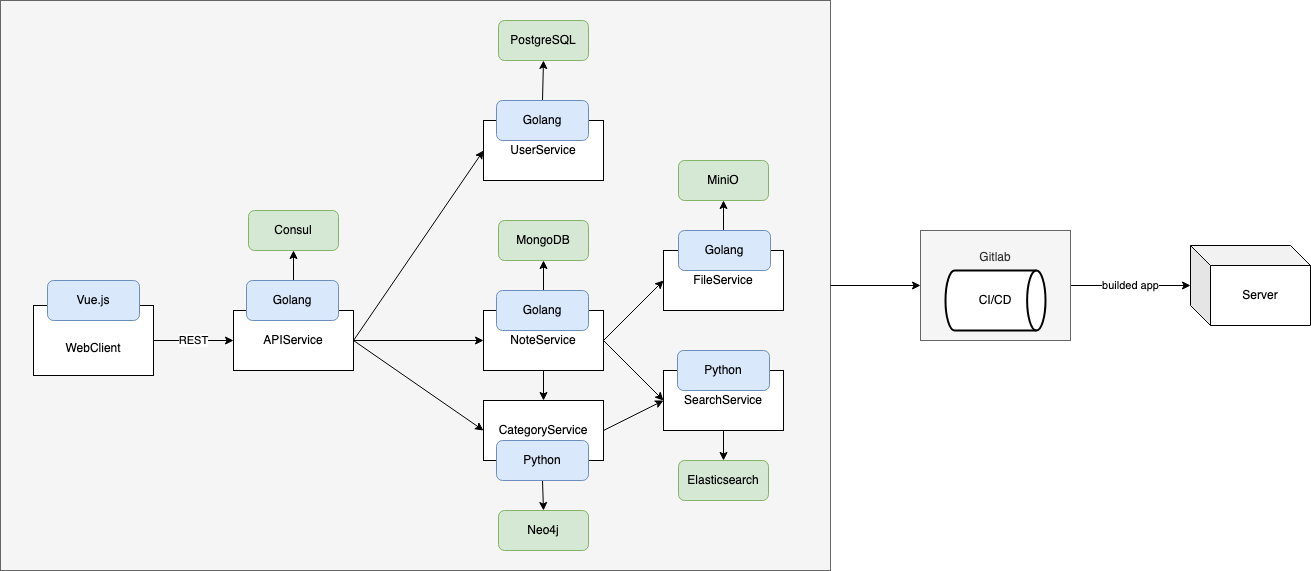

The diagram above was exported from draw.io. Its source (the exported page's mxGraphModel, read from the mxfile embedded in the PNG):
<mxGraphModel dx="1773" dy="1758" grid="1" gridSize="10" guides="1" tooltips="1" connect="1" arrows="1" fold="1" page="1" pageScale="1" pageWidth="827" pageHeight="1169" math="0" shadow="0">
  <root>
    <mxCell id="0" />
    <mxCell id="1" parent="0" />
    <mxCell id="u9UDaINSA88u8w1xt_NK-46" value="" style="rounded=0;whiteSpace=wrap;html=1;fillColor=#f5f5f5;fontColor=#333333;strokeColor=#666666;" vertex="1" parent="1">
      <mxGeometry x="-430" y="-20" width="830" height="570" as="geometry" />
    </mxCell>
    <mxCell id="u9UDaINSA88u8w1xt_NK-13" value="Consul" style="rounded=1;whiteSpace=wrap;html=1;fillColor=#d5e8d4;strokeColor=#82b366;" vertex="1" parent="1">
      <mxGeometry x="-182" y="190" width="90" height="40" as="geometry" />
    </mxCell>
    <mxCell id="u9UDaINSA88u8w1xt_NK-17" value="MongoDB" style="rounded=1;whiteSpace=wrap;html=1;fillColor=#d5e8d4;strokeColor=#82b366;" vertex="1" parent="1">
      <mxGeometry x="68" y="200" width="90" height="40" as="geometry" />
    </mxCell>
    <mxCell id="u9UDaINSA88u8w1xt_NK-18" value="MiniO" style="rounded=1;whiteSpace=wrap;html=1;fillColor=#d5e8d4;strokeColor=#82b366;" vertex="1" parent="1">
      <mxGeometry x="248" y="140" width="90" height="40" as="geometry" />
    </mxCell>
    <mxCell id="u9UDaINSA88u8w1xt_NK-19" value="Neo4j" style="rounded=1;whiteSpace=wrap;html=1;fillColor=#d5e8d4;strokeColor=#82b366;" vertex="1" parent="1">
      <mxGeometry x="68" y="490" width="90" height="40" as="geometry" />
    </mxCell>
    <mxCell id="u9UDaINSA88u8w1xt_NK-36" value="" style="group" vertex="1" connectable="0" parent="1">
      <mxGeometry x="490" y="210" width="375" height="110" as="geometry" />
    </mxCell>
    <mxCell id="u9UDaINSA88u8w1xt_NK-1" value="Server" style="shape=cube;whiteSpace=wrap;html=1;boundedLbl=1;backgroundOutline=1;darkOpacity=0.05;darkOpacity2=0.1;" vertex="1" parent="u9UDaINSA88u8w1xt_NK-36">
      <mxGeometry x="270" y="15" width="120" height="80" as="geometry" />
    </mxCell>
    <mxCell id="u9UDaINSA88u8w1xt_NK-3" value="builded app" style="edgeStyle=orthogonalEdgeStyle;rounded=0;orthogonalLoop=1;jettySize=auto;html=1;exitX=1;exitY=0.5;exitDx=0;exitDy=0;entryX=0;entryY=0.5;entryDx=0;entryDy=0;entryPerimeter=0;" edge="1" parent="u9UDaINSA88u8w1xt_NK-36" source="u9UDaINSA88u8w1xt_NK-6" target="u9UDaINSA88u8w1xt_NK-1">
      <mxGeometry relative="1" as="geometry" />
    </mxCell>
    <mxCell id="u9UDaINSA88u8w1xt_NK-35" value="" style="group" vertex="1" connectable="0" parent="u9UDaINSA88u8w1xt_NK-36">
      <mxGeometry width="150" height="110" as="geometry" />
    </mxCell>
    <mxCell id="u9UDaINSA88u8w1xt_NK-6" value="Gitlab&lt;br&gt;&lt;br&gt;&lt;br&gt;&lt;br&gt;&lt;br&gt;" style="rounded=0;whiteSpace=wrap;html=1;fillColor=#f5f5f5;fontColor=#333333;strokeColor=#666666;" vertex="1" parent="u9UDaINSA88u8w1xt_NK-35">
      <mxGeometry width="150" height="110" as="geometry" />
    </mxCell>
    <mxCell id="u9UDaINSA88u8w1xt_NK-2" value="CI/CD" style="strokeWidth=2;html=1;shape=mxgraph.flowchart.direct_data;whiteSpace=wrap;" vertex="1" parent="u9UDaINSA88u8w1xt_NK-35">
      <mxGeometry x="25" y="40" width="100" height="60" as="geometry" />
    </mxCell>
    <mxCell id="u9UDaINSA88u8w1xt_NK-48" style="edgeStyle=none;rounded=0;orthogonalLoop=1;jettySize=auto;html=1;exitX=1;exitY=0.5;exitDx=0;exitDy=0;entryX=0;entryY=0.5;entryDx=0;entryDy=0;" edge="1" parent="1" source="u9UDaINSA88u8w1xt_NK-46" target="u9UDaINSA88u8w1xt_NK-6">
      <mxGeometry relative="1" as="geometry" />
    </mxCell>
    <mxCell id="u9UDaINSA88u8w1xt_NK-24" value="PostgreSQL" style="rounded=1;whiteSpace=wrap;html=1;fillColor=#d5e8d4;strokeColor=#82b366;" vertex="1" parent="1">
      <mxGeometry x="68" width="90" height="40" as="geometry" />
    </mxCell>
    <mxCell id="u9UDaINSA88u8w1xt_NK-49" style="edgeStyle=none;rounded=0;orthogonalLoop=1;jettySize=auto;html=1;exitX=0.5;exitY=0;exitDx=0;exitDy=0;entryX=0.5;entryY=1;entryDx=0;entryDy=0;startArrow=none;" edge="1" parent="1" source="u9UDaINSA88u8w1xt_NK-50" target="u9UDaINSA88u8w1xt_NK-24">
      <mxGeometry relative="1" as="geometry" />
    </mxCell>
    <mxCell id="u9UDaINSA88u8w1xt_NK-8" value="Elasticsearch" style="rounded=1;whiteSpace=wrap;html=1;fillColor=#d5e8d4;strokeColor=#82b366;" vertex="1" parent="1">
      <mxGeometry x="248" y="440" width="90" height="40" as="geometry" />
    </mxCell>
    <mxCell id="u9UDaINSA88u8w1xt_NK-58" style="edgeStyle=none;rounded=0;orthogonalLoop=1;jettySize=auto;html=1;exitX=0.5;exitY=0;exitDx=0;exitDy=0;entryX=0.5;entryY=1;entryDx=0;entryDy=0;" edge="1" parent="1" source="u9UDaINSA88u8w1xt_NK-14" target="u9UDaINSA88u8w1xt_NK-17">
      <mxGeometry relative="1" as="geometry" />
    </mxCell>
    <mxCell id="u9UDaINSA88u8w1xt_NK-14" value="NoteService" style="rounded=0;whiteSpace=wrap;html=1;" vertex="1" parent="1">
      <mxGeometry x="53" y="290" width="120" height="60" as="geometry" />
    </mxCell>
    <mxCell id="u9UDaINSA88u8w1xt_NK-56" style="edgeStyle=none;rounded=0;orthogonalLoop=1;jettySize=auto;html=1;exitX=0.5;exitY=0;exitDx=0;exitDy=0;entryX=0.5;entryY=1;entryDx=0;entryDy=0;" edge="1" parent="1" source="u9UDaINSA88u8w1xt_NK-15" target="u9UDaINSA88u8w1xt_NK-18">
      <mxGeometry relative="1" as="geometry" />
    </mxCell>
    <mxCell id="u9UDaINSA88u8w1xt_NK-15" value="FileService" style="rounded=0;whiteSpace=wrap;html=1;" vertex="1" parent="1">
      <mxGeometry x="233" y="230" width="120" height="60" as="geometry" />
    </mxCell>
    <mxCell id="u9UDaINSA88u8w1xt_NK-41" style="edgeStyle=none;rounded=0;orthogonalLoop=1;jettySize=auto;html=1;exitX=1;exitY=0.5;exitDx=0;exitDy=0;entryX=0;entryY=0.5;entryDx=0;entryDy=0;" edge="1" parent="1" source="u9UDaINSA88u8w1xt_NK-14" target="u9UDaINSA88u8w1xt_NK-15">
      <mxGeometry relative="1" as="geometry" />
    </mxCell>
    <mxCell id="u9UDaINSA88u8w1xt_NK-53" style="edgeStyle=none;rounded=0;orthogonalLoop=1;jettySize=auto;html=1;exitX=0.5;exitY=1;exitDx=0;exitDy=0;entryX=0.5;entryY=0;entryDx=0;entryDy=0;startArrow=none;" edge="1" parent="1" source="u9UDaINSA88u8w1xt_NK-52" target="u9UDaINSA88u8w1xt_NK-19">
      <mxGeometry relative="1" as="geometry" />
    </mxCell>
    <mxCell id="u9UDaINSA88u8w1xt_NK-16" value="CategoryService" style="rounded=0;whiteSpace=wrap;html=1;" vertex="1" parent="1">
      <mxGeometry x="53" y="380" width="120" height="60" as="geometry" />
    </mxCell>
    <mxCell id="u9UDaINSA88u8w1xt_NK-42" style="edgeStyle=none;rounded=0;orthogonalLoop=1;jettySize=auto;html=1;exitX=0.5;exitY=1;exitDx=0;exitDy=0;entryX=0.5;entryY=0;entryDx=0;entryDy=0;" edge="1" parent="1" source="u9UDaINSA88u8w1xt_NK-14" target="u9UDaINSA88u8w1xt_NK-16">
      <mxGeometry relative="1" as="geometry" />
    </mxCell>
    <mxCell id="u9UDaINSA88u8w1xt_NK-23" value="UserService" style="rounded=0;whiteSpace=wrap;html=1;" vertex="1" parent="1">
      <mxGeometry x="53" y="100" width="120" height="60" as="geometry" />
    </mxCell>
    <mxCell id="u9UDaINSA88u8w1xt_NK-32" value="" style="group" vertex="1" connectable="0" parent="1">
      <mxGeometry x="233" y="330" width="120" height="80" as="geometry" />
    </mxCell>
    <mxCell id="u9UDaINSA88u8w1xt_NK-22" value="SearchService" style="rounded=0;whiteSpace=wrap;html=1;movable=1;resizable=1;rotatable=1;deletable=1;editable=1;connectable=1;" vertex="1" parent="u9UDaINSA88u8w1xt_NK-32">
      <mxGeometry y="20" width="120" height="60" as="geometry" />
    </mxCell>
    <mxCell id="u9UDaINSA88u8w1xt_NK-30" value="Python" style="rounded=1;whiteSpace=wrap;html=1;fillColor=#dae8fc;strokeColor=#6c8ebf;movable=1;resizable=1;rotatable=1;deletable=1;editable=1;connectable=1;" vertex="1" parent="u9UDaINSA88u8w1xt_NK-32">
      <mxGeometry x="14" width="92" height="40" as="geometry" />
    </mxCell>
    <mxCell id="u9UDaINSA88u8w1xt_NK-43" style="edgeStyle=none;rounded=0;orthogonalLoop=1;jettySize=auto;html=1;exitX=1;exitY=0.5;exitDx=0;exitDy=0;entryX=0;entryY=0.5;entryDx=0;entryDy=0;" edge="1" parent="1" source="u9UDaINSA88u8w1xt_NK-14" target="u9UDaINSA88u8w1xt_NK-22">
      <mxGeometry relative="1" as="geometry" />
    </mxCell>
    <mxCell id="u9UDaINSA88u8w1xt_NK-37" value="" style="group" vertex="1" connectable="0" parent="1">
      <mxGeometry x="-397" y="260" width="320" height="95" as="geometry" />
    </mxCell>
    <mxCell id="u9UDaINSA88u8w1xt_NK-33" value="" style="group" vertex="1" connectable="0" parent="u9UDaINSA88u8w1xt_NK-37">
      <mxGeometry x="200" width="120" height="90" as="geometry" />
    </mxCell>
    <mxCell id="u9UDaINSA88u8w1xt_NK-21" value="APIService" style="rounded=0;whiteSpace=wrap;html=1;" vertex="1" parent="u9UDaINSA88u8w1xt_NK-33">
      <mxGeometry y="30" width="120" height="60" as="geometry" />
    </mxCell>
    <mxCell id="u9UDaINSA88u8w1xt_NK-34" value="" style="group" vertex="1" connectable="0" parent="u9UDaINSA88u8w1xt_NK-37">
      <mxGeometry width="120" height="95" as="geometry" />
    </mxCell>
    <mxCell id="u9UDaINSA88u8w1xt_NK-25" value="&lt;br&gt;WebClient" style="rounded=0;whiteSpace=wrap;html=1;" vertex="1" parent="u9UDaINSA88u8w1xt_NK-34">
      <mxGeometry y="25" width="120" height="70" as="geometry" />
    </mxCell>
    <mxCell id="u9UDaINSA88u8w1xt_NK-26" value="Vue.js" style="rounded=1;whiteSpace=wrap;html=1;fillColor=#dae8fc;strokeColor=#6c8ebf;" vertex="1" parent="u9UDaINSA88u8w1xt_NK-34">
      <mxGeometry x="14" width="92" height="40" as="geometry" />
    </mxCell>
    <mxCell id="u9UDaINSA88u8w1xt_NK-28" value="REST" style="edgeStyle=orthogonalEdgeStyle;rounded=0;orthogonalLoop=1;jettySize=auto;html=1;exitX=1;exitY=0.5;exitDx=0;exitDy=0;" edge="1" parent="u9UDaINSA88u8w1xt_NK-37" source="u9UDaINSA88u8w1xt_NK-25" target="u9UDaINSA88u8w1xt_NK-21">
      <mxGeometry relative="1" as="geometry" />
    </mxCell>
    <mxCell id="u9UDaINSA88u8w1xt_NK-38" style="edgeStyle=none;rounded=0;orthogonalLoop=1;jettySize=auto;html=1;exitX=1;exitY=0.5;exitDx=0;exitDy=0;entryX=0;entryY=0.5;entryDx=0;entryDy=0;" edge="1" parent="1" source="u9UDaINSA88u8w1xt_NK-21" target="u9UDaINSA88u8w1xt_NK-16">
      <mxGeometry relative="1" as="geometry" />
    </mxCell>
    <mxCell id="u9UDaINSA88u8w1xt_NK-39" style="edgeStyle=none;rounded=0;orthogonalLoop=1;jettySize=auto;html=1;exitX=1;exitY=0.5;exitDx=0;exitDy=0;entryX=0;entryY=0.5;entryDx=0;entryDy=0;" edge="1" parent="1" source="u9UDaINSA88u8w1xt_NK-21" target="u9UDaINSA88u8w1xt_NK-23">
      <mxGeometry relative="1" as="geometry" />
    </mxCell>
    <mxCell id="u9UDaINSA88u8w1xt_NK-40" style="edgeStyle=none;rounded=0;orthogonalLoop=1;jettySize=auto;html=1;exitX=1;exitY=0.5;exitDx=0;exitDy=0;entryX=0;entryY=0.5;entryDx=0;entryDy=0;" edge="1" parent="1" source="u9UDaINSA88u8w1xt_NK-21" target="u9UDaINSA88u8w1xt_NK-14">
      <mxGeometry relative="1" as="geometry" />
    </mxCell>
    <mxCell id="u9UDaINSA88u8w1xt_NK-45" style="edgeStyle=none;rounded=0;orthogonalLoop=1;jettySize=auto;html=1;exitX=1;exitY=0.5;exitDx=0;exitDy=0;entryX=0;entryY=0.5;entryDx=0;entryDy=0;" edge="1" parent="1" source="u9UDaINSA88u8w1xt_NK-16" target="u9UDaINSA88u8w1xt_NK-22">
      <mxGeometry relative="1" as="geometry" />
    </mxCell>
    <mxCell id="u9UDaINSA88u8w1xt_NK-44" style="edgeStyle=none;rounded=0;orthogonalLoop=1;jettySize=auto;html=1;exitX=0.5;exitY=1;exitDx=0;exitDy=0;entryX=0.5;entryY=0;entryDx=0;entryDy=0;" edge="1" parent="1" source="u9UDaINSA88u8w1xt_NK-22" target="u9UDaINSA88u8w1xt_NK-8">
      <mxGeometry relative="1" as="geometry" />
    </mxCell>
    <mxCell id="u9UDaINSA88u8w1xt_NK-51" value="" style="edgeStyle=none;rounded=0;orthogonalLoop=1;jettySize=auto;html=1;exitX=0.5;exitY=0;exitDx=0;exitDy=0;entryX=0.5;entryY=1;entryDx=0;entryDy=0;endArrow=none;" edge="1" parent="1" source="u9UDaINSA88u8w1xt_NK-23" target="u9UDaINSA88u8w1xt_NK-50">
      <mxGeometry relative="1" as="geometry">
        <mxPoint x="113" y="200" as="sourcePoint" />
        <mxPoint x="113" y="170" as="targetPoint" />
      </mxGeometry>
    </mxCell>
    <mxCell id="u9UDaINSA88u8w1xt_NK-50" value="Golang" style="rounded=1;whiteSpace=wrap;html=1;fillColor=#dae8fc;strokeColor=#6c8ebf;" vertex="1" parent="1">
      <mxGeometry x="66" y="80" width="92" height="40" as="geometry" />
    </mxCell>
    <mxCell id="u9UDaINSA88u8w1xt_NK-54" value="" style="edgeStyle=none;rounded=0;orthogonalLoop=1;jettySize=auto;html=1;exitX=0.5;exitY=1;exitDx=0;exitDy=0;entryX=0.5;entryY=0;entryDx=0;entryDy=0;endArrow=none;" edge="1" parent="1" source="u9UDaINSA88u8w1xt_NK-16" target="u9UDaINSA88u8w1xt_NK-52">
      <mxGeometry relative="1" as="geometry">
        <mxPoint x="113" y="440" as="sourcePoint" />
        <mxPoint x="113" y="490" as="targetPoint" />
      </mxGeometry>
    </mxCell>
    <mxCell id="u9UDaINSA88u8w1xt_NK-52" value="Python" style="rounded=1;whiteSpace=wrap;html=1;fillColor=#dae8fc;strokeColor=#6c8ebf;movable=1;resizable=1;rotatable=1;deletable=1;editable=1;connectable=1;" vertex="1" parent="1">
      <mxGeometry x="66" y="420" width="92" height="40" as="geometry" />
    </mxCell>
    <mxCell id="u9UDaINSA88u8w1xt_NK-55" value="Golang" style="rounded=1;whiteSpace=wrap;html=1;fillColor=#dae8fc;strokeColor=#6c8ebf;" vertex="1" parent="1">
      <mxGeometry x="248" y="210" width="92" height="40" as="geometry" />
    </mxCell>
    <mxCell id="u9UDaINSA88u8w1xt_NK-57" value="Golang" style="rounded=1;whiteSpace=wrap;html=1;fillColor=#dae8fc;strokeColor=#6c8ebf;" vertex="1" parent="1">
      <mxGeometry x="66" y="270" width="92" height="40" as="geometry" />
    </mxCell>
    <mxCell id="u9UDaINSA88u8w1xt_NK-60" style="edgeStyle=none;rounded=0;orthogonalLoop=1;jettySize=auto;html=1;exitX=0.5;exitY=0;exitDx=0;exitDy=0;entryX=0.5;entryY=1;entryDx=0;entryDy=0;" edge="1" parent="1" source="u9UDaINSA88u8w1xt_NK-21" target="u9UDaINSA88u8w1xt_NK-13">
      <mxGeometry relative="1" as="geometry" />
    </mxCell>
    <mxCell id="u9UDaINSA88u8w1xt_NK-29" value="Golang" style="rounded=1;whiteSpace=wrap;html=1;fillColor=#dae8fc;strokeColor=#6c8ebf;" vertex="1" parent="1">
      <mxGeometry x="-184" y="260" width="92" height="40" as="geometry" />
    </mxCell>
  </root>
</mxGraphModel>